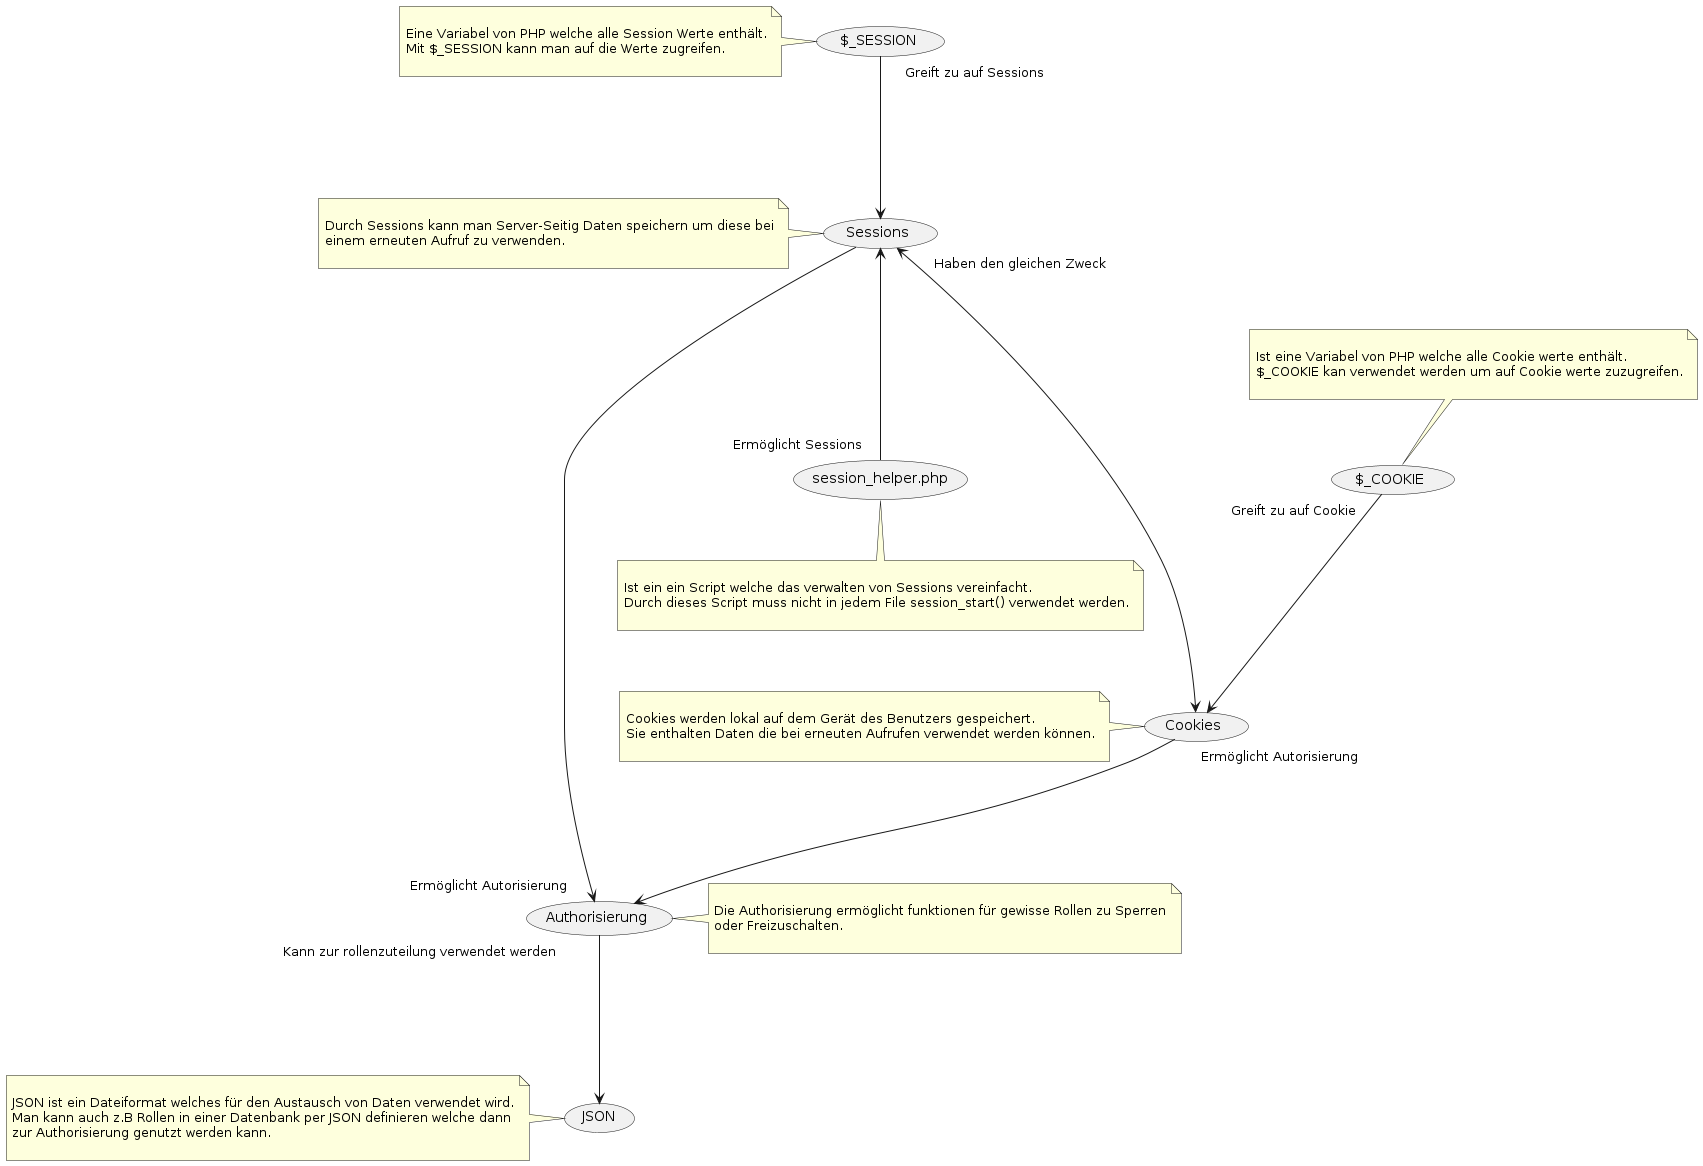

The diagram above was rendered by PlantUML. Its source (embedded in the PNG):
@startuml

(Sessions) as (SE)

(Cookies) as (CK)

($_COOKIE) as ($CK)

($_SESSION) as ($SE)

(session_helper.php) as (SH)

(Authorisierung) as (AT)

(JSON) as (JS)

($CK) "Greift zu auf Cookie" ---> (CK)

($SE) "Greift zu auf Sessions" ---> (SE)

(SE)  ---> "Ermöglicht Autorisierung"  (AT)

(SE) "Haben den gleichen Zweck" <-----> (CK)

(AT) "Kann zur rollenzuteilung verwendet werden" ---> (JS)

(SE) <--- "Ermöglicht Sessions" (SH)

(CK) "Ermöglicht Autorisierung" --->  (AT)

note left of ($SE)

Eine Variabel von PHP welche alle Session Werte enthält.
Mit $_SESSION kann man auf die Werte zugreifen.

end note

note left of (SE)

Durch Sessions kann man Server-Seitig Daten speichern um diese bei
einem erneuten Aufruf zu verwenden.

end note

note left of (CK)

Cookies werden lokal auf dem Gerät des Benutzers gespeichert.
Sie enthalten Daten die bei erneuten Aufrufen verwendet werden können.

end note

note right of (AT)

Die Authorisierung ermöglicht funktionen für gewisse Rollen zu Sperren
oder Freizuschalten.

end note

note left of (JS)

JSON ist ein Dateiformat welches für den Austausch von Daten verwendet wird.
Man kann auch z.B Rollen in einer Datenbank per JSON definieren welche dann
zur Authorisierung genutzt werden kann.

end note

note bottom of (SH)

Ist ein ein Script welche das verwalten von Sessions vereinfacht.
Durch dieses Script muss nicht in jedem File session_start() verwendet werden.

end note

note top of ($CK)

Ist eine Variabel von PHP welche alle Cookie werte enthält.
$_COOKIE kan verwendet werden um auf Cookie werte zuzugreifen.

end note




@enduml